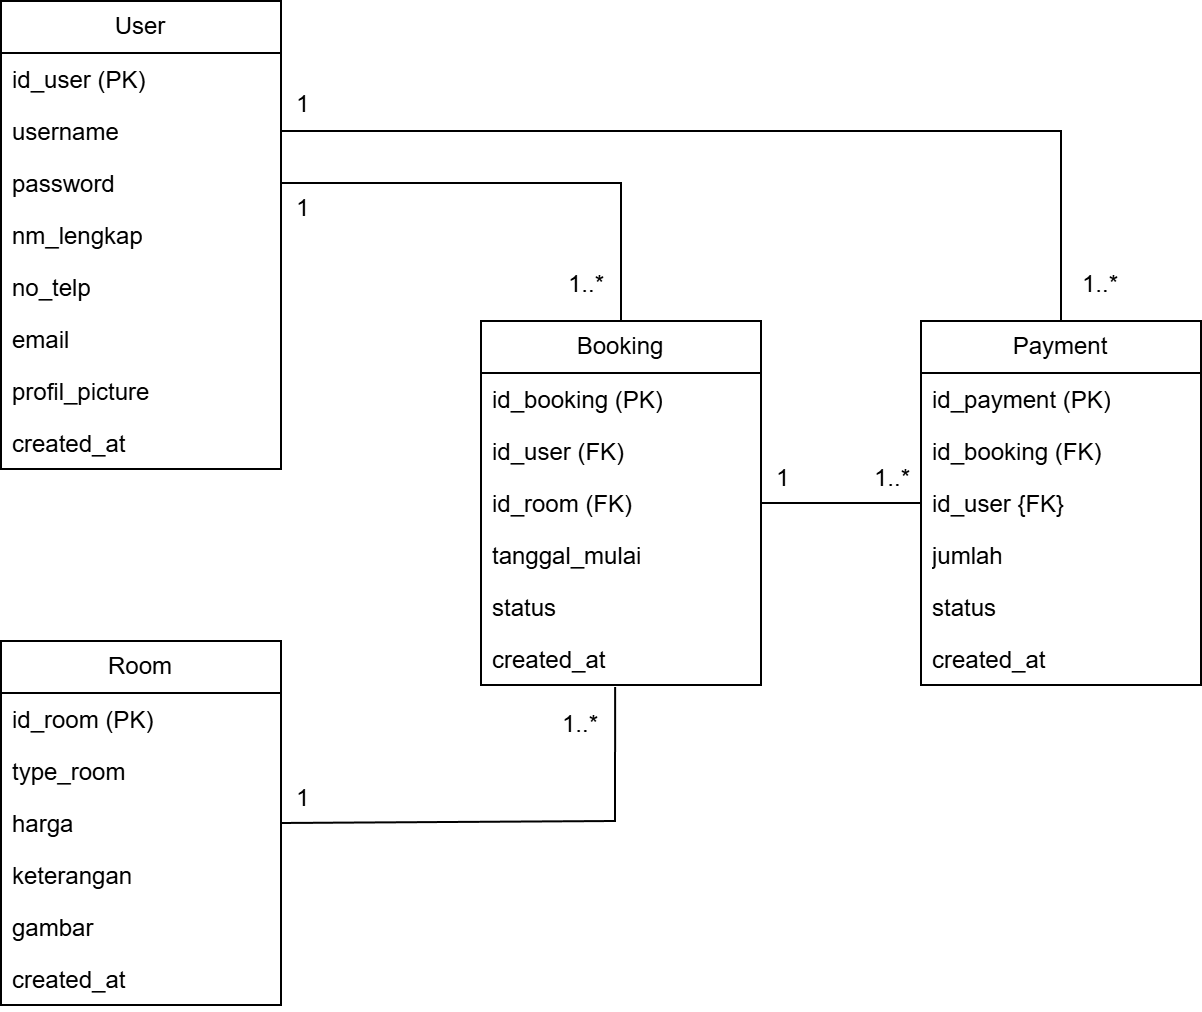

The diagram above was exported from draw.io. Its source (the exported page's mxGraphModel, read from the mxfile embedded in the PNG):
<mxGraphModel dx="1426" dy="751" grid="1" gridSize="10" guides="1" tooltips="1" connect="1" arrows="1" fold="1" page="1" pageScale="1" pageWidth="827" pageHeight="1169" math="0" shadow="0">
  <root>
    <mxCell id="0" />
    <mxCell id="1" parent="0" />
    <mxCell id="ovin-bTu2fPDMZJG0JTB-11" value="User" style="swimlane;fontStyle=0;childLayout=stackLayout;horizontal=1;startSize=26;fillColor=none;horizontalStack=0;resizeParent=1;resizeParentMax=0;resizeLast=0;collapsible=1;marginBottom=0;whiteSpace=wrap;html=1;" vertex="1" parent="1">
      <mxGeometry x="40" y="80" width="140" height="234" as="geometry" />
    </mxCell>
    <mxCell id="ovin-bTu2fPDMZJG0JTB-12" value="id_user (PK)" style="text;strokeColor=none;fillColor=none;align=left;verticalAlign=top;spacingLeft=4;spacingRight=4;overflow=hidden;rotatable=0;points=[[0,0.5],[1,0.5]];portConstraint=eastwest;whiteSpace=wrap;html=1;" vertex="1" parent="ovin-bTu2fPDMZJG0JTB-11">
      <mxGeometry y="26" width="140" height="26" as="geometry" />
    </mxCell>
    <mxCell id="ovin-bTu2fPDMZJG0JTB-17" value="username" style="text;strokeColor=none;fillColor=none;align=left;verticalAlign=top;spacingLeft=4;spacingRight=4;overflow=hidden;rotatable=0;points=[[0,0.5],[1,0.5]];portConstraint=eastwest;whiteSpace=wrap;html=1;" vertex="1" parent="ovin-bTu2fPDMZJG0JTB-11">
      <mxGeometry y="52" width="140" height="26" as="geometry" />
    </mxCell>
    <mxCell id="ovin-bTu2fPDMZJG0JTB-16" value="password" style="text;strokeColor=none;fillColor=none;align=left;verticalAlign=top;spacingLeft=4;spacingRight=4;overflow=hidden;rotatable=0;points=[[0,0.5],[1,0.5]];portConstraint=eastwest;whiteSpace=wrap;html=1;" vertex="1" parent="ovin-bTu2fPDMZJG0JTB-11">
      <mxGeometry y="78" width="140" height="26" as="geometry" />
    </mxCell>
    <mxCell id="ovin-bTu2fPDMZJG0JTB-13" value="nm_lengkap" style="text;strokeColor=none;fillColor=none;align=left;verticalAlign=top;spacingLeft=4;spacingRight=4;overflow=hidden;rotatable=0;points=[[0,0.5],[1,0.5]];portConstraint=eastwest;whiteSpace=wrap;html=1;" vertex="1" parent="ovin-bTu2fPDMZJG0JTB-11">
      <mxGeometry y="104" width="140" height="26" as="geometry" />
    </mxCell>
    <mxCell id="ovin-bTu2fPDMZJG0JTB-14" value="no_telp" style="text;strokeColor=none;fillColor=none;align=left;verticalAlign=top;spacingLeft=4;spacingRight=4;overflow=hidden;rotatable=0;points=[[0,0.5],[1,0.5]];portConstraint=eastwest;whiteSpace=wrap;html=1;" vertex="1" parent="ovin-bTu2fPDMZJG0JTB-11">
      <mxGeometry y="130" width="140" height="26" as="geometry" />
    </mxCell>
    <mxCell id="ovin-bTu2fPDMZJG0JTB-15" value="email&lt;span style=&quot;color: rgba(0, 0, 0, 0); font-family: monospace; font-size: 0px; text-wrap-mode: nowrap;&quot;&gt;%3CmxGraphModel%3E%3Croot%3E%3CmxCell%20id%3D%220%22%2F%3E%3CmxCell%20id%3D%221%22%20parent%3D%220%22%2F%3E%3CmxCell%20id%3D%222%22%20value%3D%22no_telp%22%20style%3D%22text%3BstrokeColor%3Dnone%3BfillColor%3Dnone%3Balign%3Dleft%3BverticalAlign%3Dtop%3BspacingLeft%3D4%3BspacingRight%3D4%3Boverflow%3Dhidden%3Brotatable%3D0%3Bpoints%3D%5B%5B0%2C0.5%5D%2C%5B1%2C0.5%5D%5D%3BportConstraint%3Deastwest%3BwhiteSpace%3Dwrap%3Bhtml%3D1%3B%22%20vertex%3D%221%22%20parent%3D%221%22%3E%3CmxGeometry%20x%3D%22220%22%20y%3D%22208%22%20width%3D%22140%22%20height%3D%2226%22%20as%3D%22geometry%22%2F%3E%3C%2FmxCell%3E%3C%2Froot%3E%3C%2FmxGraphModel%3E&lt;/span&gt;&lt;span style=&quot;color: rgba(0, 0, 0, 0); font-family: monospace; font-size: 0px; text-wrap-mode: nowrap;&quot;&gt;%3CmxGraphModel%3E%3Croot%3E%3CmxCell%20id%3D%220%22%2F%3E%3CmxCell%20id%3D%221%22%20parent%3D%220%22%2F%3E%3CmxCell%20id%3D%222%22%20value%3D%22no_telp%22%20style%3D%22text%3BstrokeColor%3Dnone%3BfillColor%3Dnone%3Balign%3Dleft%3BverticalAlign%3Dtop%3BspacingLeft%3D4%3BspacingRight%3D4%3Boverflow%3Dhidden%3Brotatable%3D0%3Bpoints%3D%5B%5B0%2C0.5%5D%2C%5B1%2C0.5%5D%5D%3BportConstraint%3Deastwest%3BwhiteSpace%3Dwrap%3Bhtml%3D1%3B%22%20vertex%3D%221%22%20parent%3D%221%22%3E%3CmxGeometry%20x%3D%22220%22%20y%3D%22208%22%20width%3D%22140%22%20height%3D%2226%22%20as%3D%22geometry%22%2F%3E%3C%2FmxCell%3E%3C%2Froot%3E%3C%2FmxGraphModel%3E&lt;/span&gt;" style="text;strokeColor=none;fillColor=none;align=left;verticalAlign=top;spacingLeft=4;spacingRight=4;overflow=hidden;rotatable=0;points=[[0,0.5],[1,0.5]];portConstraint=eastwest;whiteSpace=wrap;html=1;" vertex="1" parent="ovin-bTu2fPDMZJG0JTB-11">
      <mxGeometry y="156" width="140" height="26" as="geometry" />
    </mxCell>
    <mxCell id="ovin-bTu2fPDMZJG0JTB-18" value="profil_picture" style="text;strokeColor=none;fillColor=none;align=left;verticalAlign=top;spacingLeft=4;spacingRight=4;overflow=hidden;rotatable=0;points=[[0,0.5],[1,0.5]];portConstraint=eastwest;whiteSpace=wrap;html=1;" vertex="1" parent="ovin-bTu2fPDMZJG0JTB-11">
      <mxGeometry y="182" width="140" height="26" as="geometry" />
    </mxCell>
    <mxCell id="ovin-bTu2fPDMZJG0JTB-19" value="created_at" style="text;strokeColor=none;fillColor=none;align=left;verticalAlign=top;spacingLeft=4;spacingRight=4;overflow=hidden;rotatable=0;points=[[0,0.5],[1,0.5]];portConstraint=eastwest;whiteSpace=wrap;html=1;" vertex="1" parent="ovin-bTu2fPDMZJG0JTB-11">
      <mxGeometry y="208" width="140" height="26" as="geometry" />
    </mxCell>
    <mxCell id="ovin-bTu2fPDMZJG0JTB-20" value="Room" style="swimlane;fontStyle=0;childLayout=stackLayout;horizontal=1;startSize=26;fillColor=none;horizontalStack=0;resizeParent=1;resizeParentMax=0;resizeLast=0;collapsible=1;marginBottom=0;whiteSpace=wrap;html=1;" vertex="1" parent="1">
      <mxGeometry x="40" y="400" width="140" height="182" as="geometry" />
    </mxCell>
    <mxCell id="ovin-bTu2fPDMZJG0JTB-21" value="id_room (PK)" style="text;strokeColor=none;fillColor=none;align=left;verticalAlign=top;spacingLeft=4;spacingRight=4;overflow=hidden;rotatable=0;points=[[0,0.5],[1,0.5]];portConstraint=eastwest;whiteSpace=wrap;html=1;" vertex="1" parent="ovin-bTu2fPDMZJG0JTB-20">
      <mxGeometry y="26" width="140" height="26" as="geometry" />
    </mxCell>
    <mxCell id="ovin-bTu2fPDMZJG0JTB-22" value="type_room" style="text;strokeColor=none;fillColor=none;align=left;verticalAlign=top;spacingLeft=4;spacingRight=4;overflow=hidden;rotatable=0;points=[[0,0.5],[1,0.5]];portConstraint=eastwest;whiteSpace=wrap;html=1;" vertex="1" parent="ovin-bTu2fPDMZJG0JTB-20">
      <mxGeometry y="52" width="140" height="26" as="geometry" />
    </mxCell>
    <mxCell id="ovin-bTu2fPDMZJG0JTB-23" value="harga" style="text;strokeColor=none;fillColor=none;align=left;verticalAlign=top;spacingLeft=4;spacingRight=4;overflow=hidden;rotatable=0;points=[[0,0.5],[1,0.5]];portConstraint=eastwest;whiteSpace=wrap;html=1;" vertex="1" parent="ovin-bTu2fPDMZJG0JTB-20">
      <mxGeometry y="78" width="140" height="26" as="geometry" />
    </mxCell>
    <mxCell id="ovin-bTu2fPDMZJG0JTB-24" value="keterangan" style="text;strokeColor=none;fillColor=none;align=left;verticalAlign=top;spacingLeft=4;spacingRight=4;overflow=hidden;rotatable=0;points=[[0,0.5],[1,0.5]];portConstraint=eastwest;whiteSpace=wrap;html=1;" vertex="1" parent="ovin-bTu2fPDMZJG0JTB-20">
      <mxGeometry y="104" width="140" height="26" as="geometry" />
    </mxCell>
    <mxCell id="ovin-bTu2fPDMZJG0JTB-25" value="gambar" style="text;strokeColor=none;fillColor=none;align=left;verticalAlign=top;spacingLeft=4;spacingRight=4;overflow=hidden;rotatable=0;points=[[0,0.5],[1,0.5]];portConstraint=eastwest;whiteSpace=wrap;html=1;" vertex="1" parent="ovin-bTu2fPDMZJG0JTB-20">
      <mxGeometry y="130" width="140" height="26" as="geometry" />
    </mxCell>
    <mxCell id="ovin-bTu2fPDMZJG0JTB-26" value="created_at" style="text;strokeColor=none;fillColor=none;align=left;verticalAlign=top;spacingLeft=4;spacingRight=4;overflow=hidden;rotatable=0;points=[[0,0.5],[1,0.5]];portConstraint=eastwest;whiteSpace=wrap;html=1;" vertex="1" parent="ovin-bTu2fPDMZJG0JTB-20">
      <mxGeometry y="156" width="140" height="26" as="geometry" />
    </mxCell>
    <mxCell id="ovin-bTu2fPDMZJG0JTB-29" value="Booking" style="swimlane;fontStyle=0;childLayout=stackLayout;horizontal=1;startSize=26;fillColor=none;horizontalStack=0;resizeParent=1;resizeParentMax=0;resizeLast=0;collapsible=1;marginBottom=0;whiteSpace=wrap;html=1;" vertex="1" parent="1">
      <mxGeometry x="280" y="240" width="140" height="182" as="geometry" />
    </mxCell>
    <mxCell id="ovin-bTu2fPDMZJG0JTB-30" value="id_booking (PK)" style="text;strokeColor=none;fillColor=none;align=left;verticalAlign=top;spacingLeft=4;spacingRight=4;overflow=hidden;rotatable=0;points=[[0,0.5],[1,0.5]];portConstraint=eastwest;whiteSpace=wrap;html=1;" vertex="1" parent="ovin-bTu2fPDMZJG0JTB-29">
      <mxGeometry y="26" width="140" height="26" as="geometry" />
    </mxCell>
    <mxCell id="ovin-bTu2fPDMZJG0JTB-31" value="id_user (FK)" style="text;strokeColor=none;fillColor=none;align=left;verticalAlign=top;spacingLeft=4;spacingRight=4;overflow=hidden;rotatable=0;points=[[0,0.5],[1,0.5]];portConstraint=eastwest;whiteSpace=wrap;html=1;" vertex="1" parent="ovin-bTu2fPDMZJG0JTB-29">
      <mxGeometry y="52" width="140" height="26" as="geometry" />
    </mxCell>
    <mxCell id="ovin-bTu2fPDMZJG0JTB-32" value="id_room (FK)" style="text;strokeColor=none;fillColor=none;align=left;verticalAlign=top;spacingLeft=4;spacingRight=4;overflow=hidden;rotatable=0;points=[[0,0.5],[1,0.5]];portConstraint=eastwest;whiteSpace=wrap;html=1;" vertex="1" parent="ovin-bTu2fPDMZJG0JTB-29">
      <mxGeometry y="78" width="140" height="26" as="geometry" />
    </mxCell>
    <mxCell id="ovin-bTu2fPDMZJG0JTB-33" value="tanggal_mulai" style="text;strokeColor=none;fillColor=none;align=left;verticalAlign=top;spacingLeft=4;spacingRight=4;overflow=hidden;rotatable=0;points=[[0,0.5],[1,0.5]];portConstraint=eastwest;whiteSpace=wrap;html=1;" vertex="1" parent="ovin-bTu2fPDMZJG0JTB-29">
      <mxGeometry y="104" width="140" height="26" as="geometry" />
    </mxCell>
    <mxCell id="ovin-bTu2fPDMZJG0JTB-34" value="status" style="text;strokeColor=none;fillColor=none;align=left;verticalAlign=top;spacingLeft=4;spacingRight=4;overflow=hidden;rotatable=0;points=[[0,0.5],[1,0.5]];portConstraint=eastwest;whiteSpace=wrap;html=1;" vertex="1" parent="ovin-bTu2fPDMZJG0JTB-29">
      <mxGeometry y="130" width="140" height="26" as="geometry" />
    </mxCell>
    <mxCell id="ovin-bTu2fPDMZJG0JTB-35" value="created_at" style="text;strokeColor=none;fillColor=none;align=left;verticalAlign=top;spacingLeft=4;spacingRight=4;overflow=hidden;rotatable=0;points=[[0,0.5],[1,0.5]];portConstraint=eastwest;whiteSpace=wrap;html=1;" vertex="1" parent="ovin-bTu2fPDMZJG0JTB-29">
      <mxGeometry y="156" width="140" height="26" as="geometry" />
    </mxCell>
    <mxCell id="ovin-bTu2fPDMZJG0JTB-36" value="Payment" style="swimlane;fontStyle=0;childLayout=stackLayout;horizontal=1;startSize=26;fillColor=none;horizontalStack=0;resizeParent=1;resizeParentMax=0;resizeLast=0;collapsible=1;marginBottom=0;whiteSpace=wrap;html=1;" vertex="1" parent="1">
      <mxGeometry x="500" y="240" width="140" height="182" as="geometry" />
    </mxCell>
    <mxCell id="ovin-bTu2fPDMZJG0JTB-37" value="id_payment (PK)" style="text;strokeColor=none;fillColor=none;align=left;verticalAlign=top;spacingLeft=4;spacingRight=4;overflow=hidden;rotatable=0;points=[[0,0.5],[1,0.5]];portConstraint=eastwest;whiteSpace=wrap;html=1;" vertex="1" parent="ovin-bTu2fPDMZJG0JTB-36">
      <mxGeometry y="26" width="140" height="26" as="geometry" />
    </mxCell>
    <mxCell id="ovin-bTu2fPDMZJG0JTB-38" value="id_booking (FK)" style="text;strokeColor=none;fillColor=none;align=left;verticalAlign=top;spacingLeft=4;spacingRight=4;overflow=hidden;rotatable=0;points=[[0,0.5],[1,0.5]];portConstraint=eastwest;whiteSpace=wrap;html=1;" vertex="1" parent="ovin-bTu2fPDMZJG0JTB-36">
      <mxGeometry y="52" width="140" height="26" as="geometry" />
    </mxCell>
    <mxCell id="ovin-bTu2fPDMZJG0JTB-50" value="id_user {FK}" style="text;strokeColor=none;fillColor=none;align=left;verticalAlign=top;spacingLeft=4;spacingRight=4;overflow=hidden;rotatable=0;points=[[0,0.5],[1,0.5]];portConstraint=eastwest;whiteSpace=wrap;html=1;" vertex="1" parent="ovin-bTu2fPDMZJG0JTB-36">
      <mxGeometry y="78" width="140" height="26" as="geometry" />
    </mxCell>
    <mxCell id="ovin-bTu2fPDMZJG0JTB-40" value="jumlah" style="text;strokeColor=none;fillColor=none;align=left;verticalAlign=top;spacingLeft=4;spacingRight=4;overflow=hidden;rotatable=0;points=[[0,0.5],[1,0.5]];portConstraint=eastwest;whiteSpace=wrap;html=1;" vertex="1" parent="ovin-bTu2fPDMZJG0JTB-36">
      <mxGeometry y="104" width="140" height="26" as="geometry" />
    </mxCell>
    <mxCell id="ovin-bTu2fPDMZJG0JTB-41" value="status" style="text;strokeColor=none;fillColor=none;align=left;verticalAlign=top;spacingLeft=4;spacingRight=4;overflow=hidden;rotatable=0;points=[[0,0.5],[1,0.5]];portConstraint=eastwest;whiteSpace=wrap;html=1;" vertex="1" parent="ovin-bTu2fPDMZJG0JTB-36">
      <mxGeometry y="130" width="140" height="26" as="geometry" />
    </mxCell>
    <mxCell id="ovin-bTu2fPDMZJG0JTB-42" value="created_at" style="text;strokeColor=none;fillColor=none;align=left;verticalAlign=top;spacingLeft=4;spacingRight=4;overflow=hidden;rotatable=0;points=[[0,0.5],[1,0.5]];portConstraint=eastwest;whiteSpace=wrap;html=1;" vertex="1" parent="ovin-bTu2fPDMZJG0JTB-36">
      <mxGeometry y="156" width="140" height="26" as="geometry" />
    </mxCell>
    <mxCell id="ovin-bTu2fPDMZJG0JTB-51" value="" style="endArrow=none;html=1;rounded=0;jumpStyle=arc;exitX=1;exitY=0.5;exitDx=0;exitDy=0;entryX=0.5;entryY=0;entryDx=0;entryDy=0;" edge="1" parent="1" source="ovin-bTu2fPDMZJG0JTB-16" target="ovin-bTu2fPDMZJG0JTB-29">
      <mxGeometry relative="1" as="geometry">
        <mxPoint x="320" y="90" as="sourcePoint" />
        <mxPoint x="403" y="400" as="targetPoint" />
        <Array as="points">
          <mxPoint x="350" y="171" />
        </Array>
      </mxGeometry>
    </mxCell>
    <mxCell id="ovin-bTu2fPDMZJG0JTB-52" value="&lt;span style=&quot;text-align: right;&quot;&gt;1&lt;/span&gt;" style="resizable=0;html=1;whiteSpace=wrap;align=left;verticalAlign=bottom;" connectable="0" vertex="1" parent="ovin-bTu2fPDMZJG0JTB-51">
      <mxGeometry x="-1" relative="1" as="geometry">
        <mxPoint x="6" y="21" as="offset" />
      </mxGeometry>
    </mxCell>
    <mxCell id="ovin-bTu2fPDMZJG0JTB-53" value="1..*" style="resizable=0;html=1;whiteSpace=wrap;align=right;verticalAlign=bottom;" connectable="0" vertex="1" parent="ovin-bTu2fPDMZJG0JTB-51">
      <mxGeometry x="1" relative="1" as="geometry">
        <mxPoint x="-7" y="-10" as="offset" />
      </mxGeometry>
    </mxCell>
    <mxCell id="ovin-bTu2fPDMZJG0JTB-54" value="" style="endArrow=none;html=1;rounded=0;jumpStyle=arc;exitX=1;exitY=0.5;exitDx=0;exitDy=0;entryX=0;entryY=0.5;entryDx=0;entryDy=0;" edge="1" parent="1" source="ovin-bTu2fPDMZJG0JTB-32" target="ovin-bTu2fPDMZJG0JTB-50">
      <mxGeometry relative="1" as="geometry">
        <mxPoint x="320" y="170" as="sourcePoint" />
        <mxPoint x="490" y="239" as="targetPoint" />
        <Array as="points" />
      </mxGeometry>
    </mxCell>
    <mxCell id="ovin-bTu2fPDMZJG0JTB-55" value="&lt;span style=&quot;text-align: right;&quot;&gt;1&lt;/span&gt;" style="resizable=0;html=1;whiteSpace=wrap;align=left;verticalAlign=bottom;" connectable="0" vertex="1" parent="ovin-bTu2fPDMZJG0JTB-54">
      <mxGeometry x="-1" relative="1" as="geometry">
        <mxPoint x="6" y="-4" as="offset" />
      </mxGeometry>
    </mxCell>
    <mxCell id="ovin-bTu2fPDMZJG0JTB-56" value="1..*" style="resizable=0;html=1;whiteSpace=wrap;align=right;verticalAlign=bottom;" connectable="0" vertex="1" parent="ovin-bTu2fPDMZJG0JTB-54">
      <mxGeometry x="1" relative="1" as="geometry">
        <mxPoint x="-4" y="-4" as="offset" />
      </mxGeometry>
    </mxCell>
    <mxCell id="ovin-bTu2fPDMZJG0JTB-57" value="" style="endArrow=none;html=1;rounded=0;jumpStyle=arc;exitX=1;exitY=0.5;exitDx=0;exitDy=0;entryX=0.479;entryY=1.038;entryDx=0;entryDy=0;entryPerimeter=0;" edge="1" parent="1" source="ovin-bTu2fPDMZJG0JTB-23" target="ovin-bTu2fPDMZJG0JTB-35">
      <mxGeometry relative="1" as="geometry">
        <mxPoint x="340" y="180" as="sourcePoint" />
        <mxPoint x="510" y="249" as="targetPoint" />
        <Array as="points">
          <mxPoint x="347" y="490" />
        </Array>
      </mxGeometry>
    </mxCell>
    <mxCell id="ovin-bTu2fPDMZJG0JTB-58" value="&lt;span style=&quot;text-align: right;&quot;&gt;1&lt;/span&gt;" style="resizable=0;html=1;whiteSpace=wrap;align=left;verticalAlign=bottom;" connectable="0" vertex="1" parent="ovin-bTu2fPDMZJG0JTB-57">
      <mxGeometry x="-1" relative="1" as="geometry">
        <mxPoint x="6" y="-4" as="offset" />
      </mxGeometry>
    </mxCell>
    <mxCell id="ovin-bTu2fPDMZJG0JTB-59" value="1..*" style="resizable=0;html=1;whiteSpace=wrap;align=right;verticalAlign=bottom;" connectable="0" vertex="1" parent="ovin-bTu2fPDMZJG0JTB-57">
      <mxGeometry x="1" relative="1" as="geometry">
        <mxPoint x="-7" y="27" as="offset" />
      </mxGeometry>
    </mxCell>
    <mxCell id="ovin-bTu2fPDMZJG0JTB-60" value="" style="endArrow=none;html=1;rounded=0;jumpStyle=arc;exitX=1;exitY=0.5;exitDx=0;exitDy=0;entryX=0.5;entryY=0;entryDx=0;entryDy=0;" edge="1" parent="1" source="ovin-bTu2fPDMZJG0JTB-17" target="ovin-bTu2fPDMZJG0JTB-36">
      <mxGeometry relative="1" as="geometry">
        <mxPoint x="340" y="170" as="sourcePoint" />
        <mxPoint x="510" y="239" as="targetPoint" />
        <Array as="points">
          <mxPoint x="570" y="145" />
        </Array>
      </mxGeometry>
    </mxCell>
    <mxCell id="ovin-bTu2fPDMZJG0JTB-61" value="&lt;span style=&quot;text-align: right;&quot;&gt;1&lt;/span&gt;" style="resizable=0;html=1;whiteSpace=wrap;align=left;verticalAlign=bottom;" connectable="0" vertex="1" parent="ovin-bTu2fPDMZJG0JTB-60">
      <mxGeometry x="-1" relative="1" as="geometry">
        <mxPoint x="6" y="-5" as="offset" />
      </mxGeometry>
    </mxCell>
    <mxCell id="ovin-bTu2fPDMZJG0JTB-62" value="1..*" style="resizable=0;html=1;whiteSpace=wrap;align=right;verticalAlign=bottom;" connectable="0" vertex="1" parent="ovin-bTu2fPDMZJG0JTB-60">
      <mxGeometry x="1" relative="1" as="geometry">
        <mxPoint x="30" y="-10" as="offset" />
      </mxGeometry>
    </mxCell>
  </root>
</mxGraphModel>